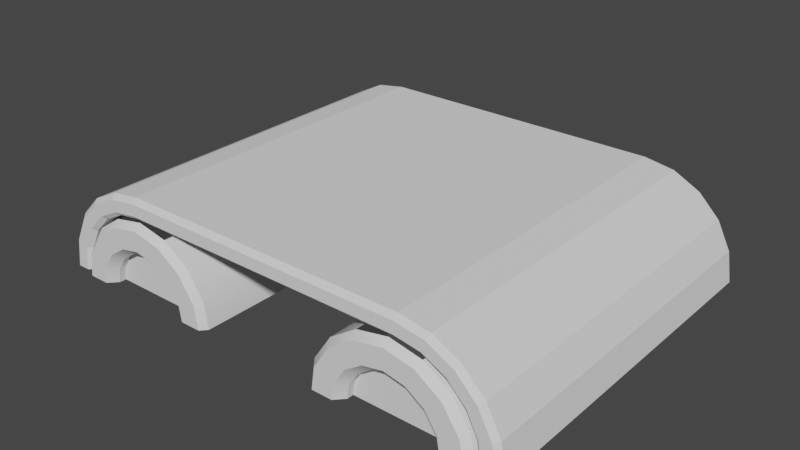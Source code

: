 # Source: Conveyor.blend  (saved by Blender 2.80.74; exported with 4.5.12 LTS)
import bpy
from mathutils import Matrix  # noqa: F401  (used for matrix-valued properties, if any)

bpy.ops.wm.read_factory_settings(use_empty=True)
scene = bpy.context.scene
scene.name = 'Scene'

# ---- collections
col_collection = bpy.data.collections.new('Collection'); scene.collection.children.link(col_collection)

# ---- node groups
ng_auto_smooth = bpy.data.node_groups.new('Auto Smooth', 'GeometryNodeTree')
_s = ng_auto_smooth.interface.new_socket(name='Geometry', in_out='OUTPUT', socket_type='NodeSocketGeometry')
_s = ng_auto_smooth.interface.new_socket(name='Geometry', in_out='INPUT', socket_type='NodeSocketGeometry')
_s = ng_auto_smooth.interface.new_socket(name='Angle', in_out='INPUT', socket_type='NodeSocketFloat')
_s.subtype = 'ANGLE'
_s.min_value = 0.0
_s.max_value = 3.142
ng_auto_smooth.is_modifier = True
_N = ng_auto_smooth.nodes; _L = ng_auto_smooth.links
n0 = _N.new('NodeGroupOutput'); n0.name = 'Group Output'; n0.location = (480, -100)
n1 = _N.new('NodeGroupInput'); n1.name = 'Group Input'; n1.location = (-420, -300)
n2 = _N.new('NodeGroupInput'); n2.name = 'Group Input.001'; n2.location = (-60, -100)
n3 = _N.new('GeometryNodeSetShadeSmooth'); n3.name = 'Set Shade Smooth'; n3.location = (120, -100)
n3.domain = 'EDGE'
n4 = _N.new('GeometryNodeSetShadeSmooth'); n4.name = 'Set Shade Smooth.001'; n4.location = (300, -100)
n5 = _N.new('GeometryNodeInputMeshEdgeAngle'); n5.name = 'Edge Angle'; n5.location = (-420, -220)
n6 = _N.new('GeometryNodeInputEdgeSmooth'); n6.name = 'Is Edge Smooth'; n6.location = (-60, -160)
n7 = _N.new('GeometryNodeInputShadeSmooth'); n7.name = 'Is Face Smooth'; n7.location = (-240, -340)
n8 = _N.new('FunctionNodeBooleanMath'); n8.name = 'Boolean Math'; n8.location = (-60, -220)
n9 = _N.new('FunctionNodeCompare'); n9.name = 'Compare'; n9.location = (-240, -180)
n9.operation = 'LESS_EQUAL'
_L.new(n5.outputs[0], n9.inputs[0])
_L.new(n4.outputs[0], n0.inputs[0])
_L.new(n1.outputs[1], n9.inputs[1])
_L.new(n9.outputs[0], n8.inputs[0])
_L.new(n7.outputs[0], n8.inputs[1])
_L.new(n2.outputs[0], n3.inputs[0])
_L.new(n6.outputs[0], n3.inputs[1])
_L.new(n3.outputs[0], n4.inputs[0])
_L.new(n8.outputs[0], n3.inputs[2])
n0.is_active_output = True

# ---- world
world_world = bpy.data.worlds.new('World'); scene.world = world_world
world_world.use_nodes = True; world_world.node_tree.nodes.clear()
_N = world_world.node_tree.nodes; _L = world_world.node_tree.links
n0 = _N.new('ShaderNodeOutputWorld'); n0.name = 'World Output'; n0.location = (300, 300)
n1 = _N.new('ShaderNodeBackground'); n1.name = 'Background'; n1.location = (10, 300)
n1.inputs[0].default_value = (0.05088, 0.05088, 0.05088, 1.0)
_L.new(n1.outputs[0], n0.inputs[0])
n0.is_active_output = True
world_world.color = (0.05088, 0.05088, 0.05088)
world_world.use_sun_shadow = False
world_world.sun_shadow_jitter_overblur = 0.0

# ---- meshes
me_plane = bpy.data.meshes.new('Plane')
me_plane.from_pydata([(0.4901, -0.375, -0.06843), (0.5, -0.3652, -0.06843), (0.4808, -0.375, -0.009678), (0.4902, -0.3652, -0.006622), (0.4902, 0.3652, -0.006622), (0.4808, 0.375, -0.009678), (0.5, 0.3652, -0.06843), (0.4901, 0.375, -0.06843), (0.4538, -0.375, 0.04332), (0.4618, -0.3652, 0.04913), (0.4618, 0.3652, 0.04913), (0.4538, 0.375, 0.04332), (0.4117, -0.375, 0.08538), (0.4176, -0.3652, 0.09338), (0.4176, 0.3652, 0.09338), (0.4117, 0.375, 0.08538), (0.3587, -0.375, 0.1124), (0.3618, -0.3652, 0.1218), (0.3618, 0.3652, 0.1218), (0.3587, 0.375, 0.1124), (0.2992, -0.375, 0.1218), (0.3, -0.3652, 0.1316), (0.3, 0.3652, 0.1316), (0.2992, 0.375, 0.1218), (0.2875, 0.3844, 0.07487), (0.2875, 0.3709, 0.08726), (0.2875, -0.3844, 0.07487), (0.2875, -0.3709, 0.08726), (0.347, 0.3844, 0.06303), (0.3518, 0.3709, 0.07447), (0.347, -0.3844, 0.06303), (0.3518, -0.3709, 0.07447), (0.3975, 0.3844, 0.02931), (0.4062, 0.3709, 0.03807), (0.3975, -0.3844, 0.02931), (0.4062, -0.3709, 0.03807), (0.4312, 0.3844, -0.02116), (0.4426, 0.3709, -0.01642), (0.4312, -0.3844, -0.02116), (0.4426, -0.3709, -0.01642), (0.4386, 0.3844, -0.06843), (0.4507, 0.3709, -0.06843), (0.4507, -0.3709, -0.06843), (0.4386, -0.3844, -0.06843), (0.1243, 0.3709, -0.06843), (0.1363, 0.3844, -0.06843), (0.1363, -0.3844, -0.06843), (0.1243, -0.3709, -0.06843), (0.1438, 0.3844, -0.02116), (0.1323, 0.3709, -0.01642), (0.1438, -0.3844, -0.02116), (0.1323, -0.3709, -0.01642), (0.1775, 0.3844, 0.02931), (0.1687, 0.3709, 0.03807), (0.1775, -0.3844, 0.02931), (0.1687, -0.3709, 0.03807), (0.228, 0.3844, 0.06303), (0.2232, 0.3709, 0.07447), (0.228, -0.3844, 0.06303), (0.2232, -0.3709, 0.07447), (0.2875, -0.3523, 0.01755), (0.3232, -0.3523, 0.01045), (0.3535, -0.3523, -0.009786), (0.3737, -0.3523, -0.04007), (0.3782, -0.3523, -0.06843), (0.1968, -0.3523, -0.06843), (0.2013, -0.3523, -0.04007), (0.2215, -0.3523, -0.009786), (0.2518, -0.3523, 0.01045), (0.2875, 0.3523, 0.01755), (0.3232, 0.3523, 0.01045), (0.3535, 0.3523, -0.009786), (0.3737, 0.3523, -0.04007), (0.3782, 0.3523, -0.06843), (0.1968, 0.3523, -0.06843), (0.2013, 0.3523, -0.04007), (0.2215, 0.3523, -0.009786), (0.2518, 0.3523, 0.01045), (0.2875, -0.3844, 0.03387), (0.2875, -0.3662, 0.01755), (0.3232, -0.3662, 0.01045), (0.33, -0.3844, 0.0254), (0.3535, -0.3662, -0.009786), (0.366, -0.3844, 0.001307), (0.3737, -0.3662, -0.04007), (0.39, -0.3844, -0.03471), (0.3953, -0.3844, -0.06843), (0.3782, -0.3662, -0.06843), (0.1968, -0.3662, -0.06843), (0.1797, -0.3844, -0.06843), (0.2013, -0.3662, -0.04007), (0.185, -0.3844, -0.03471), (0.2215, -0.3662, -0.009786), (0.209, -0.3844, 0.001307), (0.2518, -0.3662, 0.01045), (0.245, -0.3844, 0.0254), (0.2875, 0.3662, 0.01755), (0.2875, 0.3844, 0.03387), (0.33, 0.3844, 0.0254), (0.3232, 0.3662, 0.01045), (0.366, 0.3844, 0.001307), (0.3535, 0.3662, -0.009786), (0.39, 0.3844, -0.03471), (0.3737, 0.3662, -0.04007), (0.3782, 0.3662, -0.06843), (0.3953, 0.3844, -0.06843), (0.1797, 0.3844, -0.06843), (0.1968, 0.3662, -0.06843), (0.185, 0.3844, -0.03471), (0.2013, 0.3662, -0.04007), (0.209, 0.3844, 0.001307), (0.2215, 0.3662, -0.009786), (0.245, 0.3844, 0.0254), (0.2518, 0.3662, 0.01045), (-0.4901, -0.375, -0.06843), (-0.5, -0.3652, -0.06843), (-0.4808, -0.375, -0.009678), (-0.4902, -0.3652, -0.006622), (-0.4902, 0.3652, -0.006622), (-0.4808, 0.375, -0.009678), (-0.5, 0.3652, -0.06843), (-0.4901, 0.375, -0.06843), (-0.4538, -0.375, 0.04332), (-0.4618, -0.3652, 0.04913), (-0.4618, 0.3652, 0.04913), (-0.4538, 0.375, 0.04332), (-0.4117, -0.375, 0.08538), (-0.4176, -0.3652, 0.09338), (-0.4176, 0.3652, 0.09338), (-0.4117, 0.375, 0.08538), (-0.3587, -0.375, 0.1124), (-0.3618, -0.3652, 0.1218), (-0.3618, 0.3652, 0.1218), (-0.3587, 0.375, 0.1124), (-0.2992, -0.375, 0.1218), (-0.3, -0.3652, 0.1316), (-0.3, 0.3652, 0.1316), (-0.2992, 0.375, 0.1218), (-0.2875, 0.3844, 0.07487), (-0.2875, 0.3709, 0.08726), (-0.2875, -0.3844, 0.07487), (-0.2875, -0.3709, 0.08726), (-0.347, 0.3844, 0.06303), (-0.3518, 0.3709, 0.07447), (-0.347, -0.3844, 0.06303), (-0.3518, -0.3709, 0.07447), (-0.3975, 0.3844, 0.02931), (-0.4062, 0.3709, 0.03807), (-0.3975, -0.3844, 0.02931), (-0.4062, -0.3709, 0.03807), (-0.4312, 0.3844, -0.02116), (-0.4426, 0.3709, -0.01642), (-0.4312, -0.3844, -0.02116), (-0.4426, -0.3709, -0.01642), (-0.4386, 0.3844, -0.06843), (-0.4507, 0.3709, -0.06843), (-0.4507, -0.3709, -0.06843), (-0.4386, -0.3844, -0.06843), (-0.1243, 0.3709, -0.06843), (-0.1363, 0.3844, -0.06843), (-0.1363, -0.3844, -0.06843), (-0.1243, -0.3709, -0.06843), (-0.1438, 0.3844, -0.02116), (-0.1323, 0.3709, -0.01642), (-0.1438, -0.3844, -0.02116), (-0.1323, -0.3709, -0.01642), (-0.1775, 0.3844, 0.02931), (-0.1687, 0.3709, 0.03807), (-0.1775, -0.3844, 0.02931), (-0.1687, -0.3709, 0.03807), (-0.228, 0.3844, 0.06303), (-0.2232, 0.3709, 0.07447), (-0.228, -0.3844, 0.06303), (-0.2232, -0.3709, 0.07447), (-0.2875, -0.3523, 0.01755), (-0.3232, -0.3523, 0.01045), (-0.3535, -0.3523, -0.009786), (-0.3737, -0.3523, -0.04007), (-0.3782, -0.3523, -0.06843), (-0.1968, -0.3523, -0.06843), (-0.2013, -0.3523, -0.04007), (-0.2215, -0.3523, -0.009786), (-0.2518, -0.3523, 0.01045), (-0.2875, 0.3523, 0.01755), (-0.3232, 0.3523, 0.01045), (-0.3535, 0.3523, -0.009786), (-0.3737, 0.3523, -0.04007), (-0.3782, 0.3523, -0.06843), (-0.1968, 0.3523, -0.06843), (-0.2013, 0.3523, -0.04007), (-0.2215, 0.3523, -0.009786), (-0.2518, 0.3523, 0.01045), (-0.2875, -0.3844, 0.03387), (-0.2875, -0.3662, 0.01755), (-0.3232, -0.3662, 0.01045), (-0.33, -0.3844, 0.0254), (-0.3535, -0.3662, -0.009786), (-0.366, -0.3844, 0.001307), (-0.3737, -0.3662, -0.04007), (-0.39, -0.3844, -0.03471), (-0.3953, -0.3844, -0.06843), (-0.3782, -0.3662, -0.06843), (-0.1968, -0.3662, -0.06843), (-0.1797, -0.3844, -0.06843), (-0.2013, -0.3662, -0.04007), (-0.185, -0.3844, -0.03471), (-0.2215, -0.3662, -0.009786), (-0.209, -0.3844, 0.001307), (-0.2518, -0.3662, 0.01045), (-0.245, -0.3844, 0.0254), (-0.2875, 0.3662, 0.01755), (-0.2875, 0.3844, 0.03387), (-0.33, 0.3844, 0.0254), (-0.3232, 0.3662, 0.01045), (-0.366, 0.3844, 0.001307), (-0.3535, 0.3662, -0.009786), (-0.39, 0.3844, -0.03471), (-0.3737, 0.3662, -0.04007), (-0.3782, 0.3662, -0.06843), (-0.3953, 0.3844, -0.06843), (-0.1797, 0.3844, -0.06843), (-0.1968, 0.3662, -0.06843), (-0.185, 0.3844, -0.03471), (-0.2013, 0.3662, -0.04007), (-0.209, 0.3844, 0.001307), (-0.2215, 0.3662, -0.009786), (-0.245, 0.3844, 0.0254), (-0.2518, 0.3662, 0.01045), (0.4645, -0.375, -0.06843), (0.4556, -0.3661, -0.06843), (0.4556, 0.3661, -0.06843), (0.4645, 0.375, -0.06843), (0.458, -0.375, -0.01709), (0.4494, -0.3661, -0.01988), (0.4494, 0.3661, -0.01988), (0.458, 0.375, -0.01709), (0.4344, -0.375, 0.02921), (0.4271, -0.3661, 0.02392), (0.4271, 0.3661, 0.02392), (0.4344, 0.375, 0.02921), (0.3976, -0.375, 0.06596), (0.3923, -0.3661, 0.05868), (0.3923, 0.3661, 0.05868), (0.3976, 0.375, 0.06596), (0.3513, -0.375, 0.08955), (0.3486, -0.3661, 0.081), (0.3486, 0.3661, 0.081), (0.3513, 0.375, 0.08955), (0.2974, -0.375, 0.0981), (0.2967, -0.3661, 0.08921), (0.2967, 0.3661, 0.08921), (0.2974, 0.375, 0.0981), (-0.4556, -0.3661, -0.06843), (-0.4645, -0.375, -0.06843), (-0.4645, 0.375, -0.06843), (-0.4556, 0.3661, -0.06843), (-0.4494, -0.3661, -0.01988), (-0.458, -0.375, -0.01709), (-0.458, 0.375, -0.01709), (-0.4494, 0.3661, -0.01988), (-0.4271, -0.3661, 0.02392), (-0.4344, -0.375, 0.02921), (-0.4344, 0.375, 0.02921), (-0.4271, 0.3661, 0.02392), (-0.3923, -0.3661, 0.05868), (-0.3976, -0.375, 0.06596), (-0.3976, 0.375, 0.06596), (-0.3923, 0.3661, 0.05868), (-0.3486, -0.3661, 0.081), (-0.3513, -0.375, 0.08955), (-0.3513, 0.375, 0.08955), (-0.3486, 0.3661, 0.081), (-0.2967, -0.3661, 0.08921), (-0.2974, -0.375, 0.0981), (-0.2974, 0.375, 0.0981), (-0.2967, 0.3661, 0.08921), (0.3, 0.2724, 0.1316), (0.3, -0.2724, 0.1316), (0.5, 0.2724, -0.06843), (0.5, -0.2724, -0.06843), (0.4902, -0.2724, -0.006622), (0.4902, 0.2724, -0.006622), (0.4618, -0.2724, 0.04913), (0.4618, 0.2724, 0.04913), (0.4176, -0.2724, 0.09338), (0.4176, 0.2724, 0.09338), (0.3618, -0.2724, 0.1218), (0.3618, 0.2724, 0.1218), (-0.3, 0.2724, 0.1316), (-0.3, -0.2724, 0.1316), (-0.5, 0.2724, -0.06843), (-0.5, -0.2724, -0.06843), (-0.4902, -0.2724, -0.006622), (-0.4902, 0.2724, -0.006622), (-0.4618, -0.2724, 0.04913), (-0.4618, 0.2724, 0.04913), (-0.4176, -0.2724, 0.09338), (-0.4176, 0.2724, 0.09338), (-0.3618, -0.2724, 0.1218), (-0.3618, 0.2724, 0.1218), (-0.4954, -0.3829, 0.0), (0.4954, -0.3829, 0.0), (-0.4954, 0.3829, 0.0), (0.4954, 0.3829, 0.0)], [(302, 300), (301, 303)], [(235, 5, 7, 231), (239, 11, 5, 235), (243, 15, 11, 239), (247, 19, 15, 243), (251, 23, 19, 247), (252, 255, 259, 256), (228, 0, 2, 232), (280, 282, 9, 3), (237, 241, 242, 238), (233, 237, 238, 234), (282, 284, 13, 9), (284, 286, 17, 13), (286, 277, 21, 17), (279, 280, 3, 1), (244, 16, 20, 248), (240, 12, 16, 244), (236, 8, 12, 240), (232, 2, 8, 236), (33, 35, 39, 37), (37, 39, 42, 41), (44, 47, 51, 49), (29, 31, 35, 33), (49, 51, 55, 53), (53, 55, 59, 57), (92, 90, 66, 67), (0, 1, 3, 2), (5, 4, 6, 7), (2, 3, 9, 8), (11, 10, 4, 5), (8, 9, 13, 12), (15, 14, 10, 11), (12, 13, 17, 16), (19, 18, 14, 15), (16, 17, 21, 20), (23, 22, 18, 19), (134, 20, 21, 135), (289, 135, 21, 277), (23, 251, 274, 137), (25, 29, 28, 24), (31, 27, 26, 30), (29, 33, 32, 28), (35, 31, 30, 34), (33, 37, 36, 32), (39, 35, 34, 38), (37, 41, 40, 36), (42, 39, 38, 43), (44, 49, 48, 45), (51, 47, 46, 50), (49, 53, 52, 48), (55, 51, 50, 54), (53, 57, 56, 52), (59, 55, 54, 58), (57, 25, 24, 56), (27, 59, 58, 26), (107, 109, 75, 74), (94, 92, 67, 68), (96, 99, 70, 69), (82, 80, 61, 62), (79, 94, 68, 60), (84, 82, 62, 63), (87, 84, 63, 64), (90, 88, 65, 66), (103, 104, 73, 72), (101, 103, 72, 71), (113, 96, 69, 77), (28, 98, 97, 24), (111, 113, 77, 76), (109, 111, 76, 75), (99, 101, 71, 70), (30, 81, 83, 34), (26, 78, 81, 30), (34, 83, 85, 38), (32, 100, 98, 28), (38, 85, 86, 43), (36, 102, 100, 32), (46, 89, 91, 50), (40, 105, 102, 36), (24, 97, 112, 56), (50, 91, 93, 54), (48, 108, 106, 45), (54, 93, 95, 58), (52, 110, 108, 48), (58, 95, 78, 26), (56, 112, 110, 52), (69, 70, 71, 72, 73, 74, 75, 76, 77), (61, 60, 68, 67, 66, 65, 64, 63, 62), (97, 98, 99, 96), (81, 78, 79, 80), (83, 81, 80, 82), (85, 83, 82, 84), (86, 85, 84, 87), (91, 89, 88, 90), (93, 91, 90, 92), (95, 93, 92, 94), (78, 95, 94, 79), (98, 100, 101, 99), (100, 102, 103, 101), (102, 105, 104, 103), (106, 108, 109, 107), (108, 110, 111, 109), (110, 112, 113, 111), (112, 97, 96, 113), (80, 79, 60, 61), (258, 254, 121, 119), (262, 258, 119, 125), (266, 262, 125, 129), (270, 266, 129, 133), (274, 270, 133, 137), (253, 257, 116, 114), (292, 117, 123, 294), (260, 263, 267, 264), (256, 259, 263, 260), (294, 123, 127, 296), (296, 127, 131, 298), (298, 131, 135, 289), (291, 115, 117, 292), (269, 273, 134, 130), (265, 269, 130, 126), (261, 265, 126, 122), (257, 261, 122, 116), (147, 151, 153, 149), (151, 155, 156, 153), (158, 163, 165, 161), (143, 147, 149, 145), (163, 167, 169, 165), (167, 171, 173, 169), (206, 181, 180, 204), (114, 116, 117, 115), (119, 121, 120, 118), (116, 122, 123, 117), (125, 119, 118, 124), (122, 126, 127, 123), (129, 125, 124, 128), (126, 130, 131, 127), (133, 129, 128, 132), (130, 134, 135, 131), (137, 133, 132, 136), (139, 138, 142, 143), (145, 144, 140, 141), (143, 142, 146, 147), (149, 148, 144, 145), (147, 146, 150, 151), (153, 152, 148, 149), (151, 150, 154, 155), (156, 157, 152, 153), (158, 159, 162, 163), (165, 164, 160, 161), (163, 162, 166, 167), (169, 168, 164, 165), (167, 166, 170, 171), (173, 172, 168, 169), (171, 170, 138, 139), (141, 140, 172, 173), (221, 188, 189, 223), (208, 182, 181, 206), (210, 183, 184, 213), (196, 176, 175, 194), (193, 174, 182, 208), (198, 177, 176, 196), (201, 178, 177, 198), (204, 180, 179, 202), (217, 186, 187, 218), (215, 185, 186, 217), (227, 191, 183, 210), (142, 138, 211, 212), (225, 190, 191, 227), (223, 189, 190, 225), (213, 184, 185, 215), (144, 148, 197, 195), (140, 144, 195, 192), (148, 152, 199, 197), (146, 142, 212, 214), (152, 157, 200, 199), (150, 146, 214, 216), (160, 164, 205, 203), (154, 150, 216, 219), (138, 170, 226, 211), (164, 168, 207, 205), (162, 159, 220, 222), (168, 172, 209, 207), (166, 162, 222, 224), (172, 140, 192, 209), (170, 166, 224, 226), (183, 191, 190, 189, 188, 187, 186, 185, 184), (175, 176, 177, 178, 179, 180, 181, 182, 174), (211, 210, 213, 212), (195, 194, 193, 192), (197, 196, 194, 195), (199, 198, 196, 197), (200, 201, 198, 199), (205, 204, 202, 203), (207, 206, 204, 205), (209, 208, 206, 207), (192, 193, 208, 209), (212, 213, 215, 214), (214, 215, 217, 216), (216, 217, 218, 219), (220, 221, 223, 222), (222, 223, 225, 224), (224, 225, 227, 226), (226, 227, 210, 211), (194, 175, 174, 193), (22, 23, 137, 136), (273, 248, 20, 134), (228, 232, 233, 229), (235, 231, 230, 234), (232, 236, 237, 233), (239, 235, 234, 238), (236, 240, 241, 237), (243, 239, 238, 242), (240, 244, 245, 241), (247, 243, 242, 246), (244, 248, 249, 245), (251, 247, 246, 250), (252, 256, 257, 253), (259, 255, 254, 258), (256, 260, 261, 257), (263, 259, 258, 262), (260, 264, 265, 261), (267, 263, 262, 266), (264, 268, 269, 265), (271, 267, 266, 270), (268, 272, 273, 269), (275, 271, 270, 274), (250, 275, 274, 251), (272, 249, 248, 273), (229, 233, 234, 230), (120, 290, 293, 118), (290, 291, 292, 293), (132, 299, 288, 136), (299, 298, 289, 288), (128, 297, 299, 132), (297, 296, 298, 299), (124, 295, 297, 128), (295, 294, 296, 297), (118, 293, 295, 124), (293, 292, 294, 295), (136, 288, 276, 22), (288, 289, 277, 276), (6, 4, 281, 278), (278, 281, 280, 279), (18, 22, 276, 287), (287, 276, 277, 286), (14, 18, 287, 285), (285, 287, 286, 284), (10, 14, 285, 283), (283, 285, 284, 282), (4, 10, 283, 281), (281, 283, 282, 280)])
me_plane.polygons.foreach_set('use_smooth', [0, 0, 0, 0, 0, 0, 0, 0, 0, 0, 0, 0, 0, 0, 0, 0, 0, 0, 1, 1, 1, 1, 1, 1, 1, 0, 0, 0, 0, 0, 0, 0, 0, 0, 0, 0, 0, 0, 1, 1, 1, 1, 1, 1, 1, 1, 1, 1, 1, 1, 1, 1, 1, 1, 1, 1, 1, 1, 1, 1, 1, 1, 1, 1, 1, 1, 1, 1, 1, 1, 1, 1, 1, 1, 1, 1, 1, 1, 1, 1, 1, 1, 1, 1, 1, 1, 1, 1, 1, 1, 1, 1, 1, 1, 1, 1, 1, 1, 1, 1, 1, 1, 1, 0, 0, 0, 0, 0, 0, 0, 0, 0, 0, 0, 0, 0, 0, 0, 0, 0, 1, 1, 1, 1, 1, 1, 1, 0, 0, 0, 0, 0, 0, 0, 0, 0, 0, 1, 1, 1, 1, 1, 1, 1, 1, 1, 1, 1, 1, 1, 1, 1, 1, 1, 1, 1, 1, 1, 1, 1, 1, 1, 1, 1, 1, 1, 1, 1, 1, 1, 1, 1, 1, 1, 1, 1, 1, 1, 1, 1, 1, 1, 1, 1, 1, 1, 1, 1, 1, 1, 1, 1, 1, 1, 1, 1, 1, 1, 1, 1, 1, 1, 0, 0, 0, 0, 0, 0, 0, 0, 0, 0, 0, 0, 0, 0, 0, 0, 0, 0, 0, 0, 0, 0, 0, 0, 0, 0, 0, 0, 0, 0, 0, 0, 0, 0, 0, 0, 0, 0, 0, 0, 0, 0, 0, 0, 0, 0, 0])
_k = set([(0, 1), (0, 2), (0, 228), (1, 3), (1, 279), (2, 8), (3, 9), (4, 6), (4, 10), (5, 7), (5, 11), (6, 7), (6, 278), (7, 231), (8, 12), (9, 13), (10, 14), (11, 15), (12, 16), (13, 17), (14, 18), (15, 19), (16, 20), (17, 21), (18, 22), (19, 23), (20, 134), (21, 135), (22, 136), (23, 137), (24, 28), (24, 56), (25, 29), (25, 57), (26, 30), (26, 58), (27, 31), (27, 59), (28, 32), (29, 31), (29, 33), (30, 34), (31, 35), (32, 36), (33, 37), (34, 38), (35, 39), (36, 40), (37, 41), (38, 43), (39, 42), (44, 49), (45, 48), (46, 50), (47, 51), (48, 52), (49, 53), (50, 54), (51, 55), (52, 56), (53, 57), (54, 58), (55, 59), (57, 59), (60, 61), (60, 68), (61, 62), (62, 63), (63, 64), (65, 66), (66, 67), (67, 68), (69, 70), (69, 77), (70, 71), (71, 72), (72, 73), (74, 75), (75, 76), (76, 77), (78, 81), (78, 95), (79, 80), (79, 94), (80, 82), (81, 83), (82, 84), (83, 85), (84, 87), (85, 86), (88, 90), (89, 91), (90, 92), (91, 93), (92, 94), (93, 95), (96, 99), (96, 113), (97, 98), (97, 112), (98, 100), (99, 101), (100, 102), (101, 103), (102, 105), (103, 104), (106, 108), (107, 109), (108, 110), (109, 111), (110, 112), (111, 113), (114, 115), (114, 116), (114, 253), (115, 117), (115, 291), (116, 122), (117, 123), (118, 120), (118, 124), (119, 121), (119, 125), (120, 121), (120, 290), (121, 254), (122, 126), (123, 127), (124, 128), (125, 129), (126, 130), (127, 131), (128, 132), (129, 133), (130, 134), (131, 135), (132, 136), (133, 137), (138, 142), (138, 170), (139, 143), (139, 171), (140, 144), (140, 172), (141, 145), (141, 173), (142, 146), (143, 145), (143, 147), (144, 148), (145, 149), (146, 150), (147, 151), (148, 152), (149, 153), (150, 154), (151, 155), (152, 157), (153, 156), (158, 163), (159, 162), (160, 164), (161, 165), (162, 166), (163, 167), (164, 168), (165, 169), (166, 170), (167, 171), (168, 172), (169, 173), (171, 173), (174, 175), (174, 182), (175, 176), (176, 177), (177, 178), (179, 180), (180, 181), (181, 182), (183, 184), (183, 191), (184, 185), (185, 186), (186, 187), (188, 189), (189, 190), (190, 191), (192, 195), (192, 209), (193, 194), (193, 208), (194, 196), (195, 197), (196, 198), (197, 199), (198, 201), (199, 200), (202, 204), (203, 205), (204, 206), (205, 207), (206, 208), (207, 209), (210, 213), (210, 227), (211, 212), (211, 226), (212, 214), (213, 215), (214, 216), (215, 217), (216, 219), (217, 218), (220, 222), (221, 223), (222, 224), (223, 225), (224, 226), (225, 227), (228, 229), (228, 232), (229, 230), (230, 231), (231, 235), (232, 236), (235, 239), (236, 240), (239, 243), (240, 244), (241, 242), (241, 245), (242, 246), (243, 247), (244, 248), (245, 249), (246, 250), (247, 251), (248, 273), (249, 272), (250, 275), (251, 274), (252, 253), (252, 255), (253, 257), (254, 255), (254, 258), (257, 261), (258, 262), (261, 265), (262, 266), (264, 267), (264, 268), (265, 269), (266, 270), (267, 271), (268, 272), (269, 273), (270, 274), (271, 275), (278, 279), (290, 291)])
me_plane.attributes.new('sharp_edge', 'BOOLEAN', 'EDGE').data.foreach_set('value', [ (min(e.vertices), max(e.vertices)) in _k for e in me_plane.edges])
_uv = me_plane.uv_layers.new(name='UVMap')
_uv.uv.foreach_set('vector', [0.04184, 0.0761, 0.04184, 0.0761, 0.04184, 0.07611, 0.04184, 0.07611, 0.04184, 0.0761, 0.04184, 0.0761, 0.04184, 0.0761, 0.04184, 0.0761, 0.04184, 0.0761, 0.04184, 0.0761, 0.04184, 0.0761, 0.04184, 0.0761, 0.04185, 0.0761, 0.04185, 0.0761, 0.04184, 0.0761, 0.04184, 0.0761, 0.04185, 0.07611, 0.04185, 0.07611, 0.04185, 0.0761, 0.04185, 0.0761, 0.04184, 0.07613, 0.04184, 0.07613, 0.04184, 0.07613, 0.04184, 0.07613, 0.04184, 0.0761, 0.04184, 0.0761, 0.04184, 0.07611, 0.04184, 0.0761, 0.04036, 0.07657, 0.04036, 0.07657, 0.04036, 0.07657, 0.04036, 0.07657, 0.04184, 0.0761, 0.04184, 0.0761, 0.04184, 0.0761, 0.04184, 0.0761, 0.04184, 0.0761, 0.04184, 0.0761, 0.04184, 0.0761, 0.04184, 0.0761, 0.04036, 0.07657, 0.04036, 0.07657, 0.04036, 0.07657, 0.04036, 0.07657, 0.04036, 0.07657, 0.04036, 0.07657, 0.04035, 0.07657, 0.04036, 0.07657, 0.04036, 0.07657, 0.04036, 0.07658, 0.04035, 0.07657, 0.04035, 0.07657, 0.04036, 0.07657, 0.04036, 0.07657, 0.04036, 0.07657, 0.04036, 0.07657, 0.04184, 0.0761, 0.04184, 0.0761, 0.04183, 0.07611, 0.04183, 0.07611, 0.04184, 0.0761, 0.04184, 0.0761, 0.04184, 0.0761, 0.04184, 0.0761, 0.04184, 0.0761, 0.04184, 0.0761, 0.04184, 0.0761, 0.04184, 0.0761, 0.04184, 0.0761, 0.04184, 0.07611, 0.04184, 0.0761, 0.04184, 0.0761, 0.008918, 0.07319, 0.008928, 0.07211, 0.009043, 0.07207, 0.009036, 0.07324, 0.009036, 0.07324, 0.009043, 0.07207, 0.009147, 0.07201, 0.009147, 0.0733, 0.008287, 0.07329, 0.008287, 0.072, 0.008398, 0.07206, 0.008391, 0.07323, 0.008811, 0.07317, 0.008823, 0.07213, 0.008928, 0.07211, 0.008918, 0.07319, 0.008391, 0.07323, 0.008398, 0.07206, 0.008516, 0.07211, 0.008506, 0.07319, 0.008506, 0.07319, 0.008516, 0.07211, 0.008623, 0.07213, 0.008611, 0.07317, 0.008583, 0.07196, 0.008518, 0.07191, 0.008542, 0.07189, 0.008595, 0.07194, 0.04184, 0.0761, 0.04184, 0.0761, 0.04184, 0.07611, 0.04184, 0.07611, 0.04184, 0.0761, 0.04184, 0.0761, 0.04184, 0.07611, 0.04184, 0.07611, 0.04184, 0.07611, 0.04184, 0.07611, 0.04184, 0.07611, 0.04184, 0.0761, 0.04184, 0.0761, 0.04184, 0.0761, 0.04184, 0.0761, 0.04184, 0.0761, 0.04184, 0.0761, 0.04184, 0.07611, 0.04184, 0.0761, 0.04184, 0.0761, 0.04184, 0.0761, 0.04184, 0.0761, 0.04184, 0.0761, 0.04184, 0.0761, 0.04184, 0.0761, 0.04184, 0.0761, 0.04184, 0.07611, 0.04184, 0.0761, 0.04185, 0.0761, 0.04185, 0.07611, 0.04184, 0.0761, 0.04184, 0.0761, 0.04184, 0.0761, 0.04184, 0.07611, 0.04183, 0.07611, 0.04183, 0.07611, 0.04185, 0.07611, 0.04185, 0.07611, 0.04185, 0.07611, 0.04185, 0.0761, 0.04183, 0.07613, 0.04183, 0.07611, 0.04183, 0.07611, 0.04183, 0.07613, 0.04036, 0.07659, 0.04035, 0.07659, 0.04035, 0.07657, 0.04036, 0.07658, 0.04185, 0.07611, 0.04185, 0.07611, 0.04185, 0.07613, 0.04185, 0.07613, 0.008711, 0.07317, 0.008811, 0.07317, 0.008807, 0.0732, 0.008711, 0.07319, 0.008823, 0.07213, 0.008723, 0.07214, 0.008723, 0.07211, 0.00882, 0.0721, 0.008811, 0.07317, 0.008918, 0.07319, 0.008909, 0.07322, 0.008807, 0.0732, 0.008928, 0.07211, 0.008823, 0.07213, 0.00882, 0.0721, 0.008919, 0.07208, 0.008918, 0.07319, 0.009036, 0.07324, 0.00902, 0.07327, 0.008909, 0.07322, 0.009043, 0.07207, 0.008928, 0.07211, 0.008919, 0.07208, 0.009027, 0.07204, 0.009036, 0.07324, 0.009147, 0.0733, 0.009119, 0.07334, 0.00902, 0.07327, 0.009147, 0.07201, 0.009043, 0.07207, 0.009027, 0.07204, 0.00912, 0.07197, 0.008287, 0.07329, 0.008391, 0.07323, 0.008407, 0.07326, 0.008314, 0.07333, 0.008398, 0.07206, 0.008287, 0.072, 0.008315, 0.07196, 0.008414, 0.07203, 0.008391, 0.07323, 0.008506, 0.07319, 0.008515, 0.07322, 0.008407, 0.07326, 0.008516, 0.07211, 0.008398, 0.07206, 0.008414, 0.07203, 0.008525, 0.07208, 0.008506, 0.07319, 0.008611, 0.07317, 0.008614, 0.0732, 0.008515, 0.07322, 0.008623, 0.07213, 0.008516, 0.07211, 0.008525, 0.07208, 0.008627, 0.0721, 0.008611, 0.07317, 0.008711, 0.07317, 0.008711, 0.07319, 0.008614, 0.0732, 0.008723, 0.07214, 0.008623, 0.07213, 0.008627, 0.0721, 0.008723, 0.07211, 0.008466, 0.07344, 0.008505, 0.07338, 0.008526, 0.0734, 0.008495, 0.07346, 0.008652, 0.07199, 0.008583, 0.07196, 0.008595, 0.07194, 0.008657, 0.07196, 0.008709, 0.07331, 0.008782, 0.07331, 0.008777, 0.07334, 0.008708, 0.07333, 0.008867, 0.07197, 0.008798, 0.07199, 0.008794, 0.07197, 0.008855, 0.07195, 0.008725, 0.07199, 0.008652, 0.07199, 0.008657, 0.07196, 0.008726, 0.07197, 0.008929, 0.07192, 0.008867, 0.07197, 0.008855, 0.07195, 0.008908, 0.0719, 0.008968, 0.07186, 0.008929, 0.07192, 0.008908, 0.0719, 0.008939, 0.07184, 0.008518, 0.07191, 0.008478, 0.07184, 0.008513, 0.07182, 0.008542, 0.07189, 0.008916, 0.07339, 0.008956, 0.07346, 0.008921, 0.07348, 0.008892, 0.07341, 0.008851, 0.07334, 0.008916, 0.07339, 0.008892, 0.07341, 0.008839, 0.07336, 0.008636, 0.07331, 0.008709, 0.07331, 0.008708, 0.07333, 0.00864, 0.07333, 0.008807, 0.0732, 0.008792, 0.07327, 0.00871, 0.07326, 0.008711, 0.07319, 0.008567, 0.07333, 0.008636, 0.07331, 0.00864, 0.07333, 0.008579, 0.07335, 0.008505, 0.07338, 0.008567, 0.07333, 0.008579, 0.07335, 0.008526, 0.0734, 0.008782, 0.07331, 0.008851, 0.07334, 0.008839, 0.07336, 0.008777, 0.07334, 0.00882, 0.0721, 0.008807, 0.07203, 0.008888, 0.07201, 0.008919, 0.07208, 0.008723, 0.07211, 0.008724, 0.07204, 0.008807, 0.07203, 0.00882, 0.0721, 0.008919, 0.07208, 0.008888, 0.07201, 0.008968, 0.07196, 0.009027, 0.07204, 0.008909, 0.07322, 0.008875, 0.0733, 0.008792, 0.07327, 0.008807, 0.0732, 0.009027, 0.07204, 0.008968, 0.07196, 0.009026, 0.07189, 0.00912, 0.07197, 0.00902, 0.07327, 0.008958, 0.07335, 0.008875, 0.0733, 0.008909, 0.07322, 0.008315, 0.07196, 0.008415, 0.07188, 0.008476, 0.07195, 0.008414, 0.07203, 0.009119, 0.07334, 0.009019, 0.07342, 0.008958, 0.07335, 0.00902, 0.07327, 0.008711, 0.07319, 0.00871, 0.07326, 0.008627, 0.07327, 0.008614, 0.0732, 0.008414, 0.07203, 0.008476, 0.07195, 0.008559, 0.072, 0.008525, 0.07208, 0.008407, 0.07326, 0.008466, 0.07334, 0.008408, 0.07341, 0.008314, 0.07333, 0.008525, 0.07208, 0.008559, 0.072, 0.008642, 0.07203, 0.008627, 0.0721, 0.008515, 0.07322, 0.008546, 0.07329, 0.008466, 0.07334, 0.008407, 0.07326, 0.008627, 0.0721, 0.008642, 0.07203, 0.008724, 0.07204, 0.008723, 0.07211, 0.008614, 0.0732, 0.008627, 0.07327, 0.008546, 0.07329, 0.008515, 0.07322, 0.07484, 0.01072, 0.07484, 0.01072, 0.07484, 0.01072, 0.07484, 0.01072, 0.07484, 0.01072, 0.07484, 0.01072, 0.07484, 0.01072, 0.07484, 0.01072, 0.07484, 0.01072, 0.07484, 0.0107, 0.07484, 0.0107, 0.07484, 0.0107, 0.07484, 0.0107, 0.07484, 0.0107, 0.07484, 0.0107, 0.07484, 0.0107, 0.07484, 0.0107, 0.07484, 0.0107, 0.00871, 0.07326, 0.008792, 0.07327, 0.008782, 0.07331, 0.008709, 0.07331, 0.008807, 0.07203, 0.008724, 0.07204, 0.008725, 0.07199, 0.008798, 0.07199, 0.008888, 0.07201, 0.008807, 0.07203, 0.008798, 0.07199, 0.008867, 0.07197, 0.008968, 0.07196, 0.008888, 0.07201, 0.008867, 0.07197, 0.008929, 0.07192, 0.009026, 0.07189, 0.008968, 0.07196, 0.008929, 0.07192, 0.008968, 0.07186, 0.008476, 0.07195, 0.008415, 0.07188, 0.008478, 0.07184, 0.008518, 0.07191, 0.008559, 0.072, 0.008476, 0.07195, 0.008518, 0.07191, 0.008583, 0.07196, 0.008642, 0.07203, 0.008559, 0.072, 0.008583, 0.07196, 0.008652, 0.07199, 0.008724, 0.07204, 0.008642, 0.07203, 0.008652, 0.07199, 0.008725, 0.07199, 0.008792, 0.07327, 0.008875, 0.0733, 0.008851, 0.07334, 0.008782, 0.07331, 0.008875, 0.0733, 0.008958, 0.07335, 0.008916, 0.07339, 0.008851, 0.07334, 0.008958, 0.07335, 0.009019, 0.07342, 0.008956, 0.07346, 0.008916, 0.07339, 0.008408, 0.07341, 0.008466, 0.07334, 0.008505, 0.07338, 0.008466, 0.07344, 0.008466, 0.07334, 0.008546, 0.07329, 0.008567, 0.07333, 0.008505, 0.07338, 0.008546, 0.07329, 0.008627, 0.07327, 0.008636, 0.07331, 0.008567, 0.07333, 0.008627, 0.07327, 0.00871, 0.07326, 0.008709, 0.07331, 0.008636, 0.07331, 0.008798, 0.07199, 0.008725, 0.07199, 0.008726, 0.07197, 0.008794, 0.07197, 0.04184, 0.07613, 0.04184, 0.07613, 0.04184, 0.07613, 0.04184, 0.07613, 0.04184, 0.07613, 0.04184, 0.07613, 0.04184, 0.07613, 0.04184, 0.07613, 0.04185, 0.07613, 0.04184, 0.07613, 0.04184, 0.07613, 0.04185, 0.07613, 0.04185, 0.07613, 0.04185, 0.07613, 0.04185, 0.07613, 0.04185, 0.07613, 0.04185, 0.07613, 0.04185, 0.07613, 0.04185, 0.07613, 0.04185, 0.07613, 0.04184, 0.07613, 0.04184, 0.07613, 0.04184, 0.07613, 0.04184, 0.07613, 0.04036, 0.07659, 0.04036, 0.07659, 0.04036, 0.07659, 0.04036, 0.07659, 0.04184, 0.07613, 0.04184, 0.07613, 0.04185, 0.07614, 0.04184, 0.07613, 0.04184, 0.07613, 0.04184, 0.07613, 0.04184, 0.07613, 0.04184, 0.07613, 0.04036, 0.07659, 0.04036, 0.07659, 0.04036, 0.07659, 0.04036, 0.07659, 0.04036, 0.07659, 0.04036, 0.07659, 0.04035, 0.07659, 0.04036, 0.07659, 0.04036, 0.07659, 0.04035, 0.07659, 0.04035, 0.07659, 0.04036, 0.07659, 0.04036, 0.07659, 0.04036, 0.07659, 0.04036, 0.07659, 0.04036, 0.07659, 0.04184, 0.07613, 0.04183, 0.07613, 0.04183, 0.07613, 0.04184, 0.07613, 0.04184, 0.07613, 0.04184, 0.07613, 0.04184, 0.07613, 0.04184, 0.07613, 0.04184, 0.07613, 0.04184, 0.07613, 0.04184, 0.07613, 0.04184, 0.07613, 0.04184, 0.07613, 0.04184, 0.07613, 0.04184, 0.07613, 0.04184, 0.07613, 0.008516, 0.07154, 0.008398, 0.07158, 0.008391, 0.07042, 0.008506, 0.07046, 0.008398, 0.07158, 0.008287, 0.07165, 0.008287, 0.07036, 0.008391, 0.07042, 0.009147, 0.07164, 0.009043, 0.07158, 0.009036, 0.07041, 0.009147, 0.07035, 0.008623, 0.07152, 0.008516, 0.07154, 0.008506, 0.07046, 0.008611, 0.07048, 0.009043, 0.07158, 0.008928, 0.07154, 0.008918, 0.07045, 0.009036, 0.07041, 0.008928, 0.07154, 0.008823, 0.07152, 0.008811, 0.07048, 0.008918, 0.07045, 0.008851, 0.07031, 0.008839, 0.07029, 0.008892, 0.07024, 0.008916, 0.07026, 0.04184, 0.07613, 0.04184, 0.07613, 0.04184, 0.07613, 0.04184, 0.07613, 0.04184, 0.07613, 0.04184, 0.07613, 0.04184, 0.07613, 0.04184, 0.07613, 0.04184, 0.07613, 0.04184, 0.07613, 0.04184, 0.07613, 0.04184, 0.07613, 0.04184, 0.07613, 0.04184, 0.07613, 0.04184, 0.07613, 0.04184, 0.07613, 0.04184, 0.07613, 0.04184, 0.07613, 0.04184, 0.07613, 0.04184, 0.07613, 0.04185, 0.07613, 0.04184, 0.07613, 0.04184, 0.07613, 0.04185, 0.07613, 0.04184, 0.07613, 0.04184, 0.07613, 0.04184, 0.07613, 0.04184, 0.07613, 0.04185, 0.07613, 0.04185, 0.07613, 0.04185, 0.07613, 0.04185, 0.07613, 0.04184, 0.07613, 0.04183, 0.07613, 0.04183, 0.07613, 0.04184, 0.07613, 0.04185, 0.07613, 0.04185, 0.07613, 0.04185, 0.07613, 0.04185, 0.07613, 0.008723, 0.07151, 0.008723, 0.07154, 0.008627, 0.07155, 0.008623, 0.07152, 0.008611, 0.07048, 0.008614, 0.07045, 0.008711, 0.07045, 0.008711, 0.07048, 0.008623, 0.07152, 0.008627, 0.07155, 0.008525, 0.07157, 0.008516, 0.07154, 0.008506, 0.07046, 0.008515, 0.07043, 0.008614, 0.07045, 0.008611, 0.07048, 0.008516, 0.07154, 0.008525, 0.07157, 0.008414, 0.07162, 0.008398, 0.07158, 0.008391, 0.07042, 0.008407, 0.07038, 0.008515, 0.07043, 0.008506, 0.07046, 0.008398, 0.07158, 0.008414, 0.07162, 0.008315, 0.07169, 0.008287, 0.07165, 0.008287, 0.07036, 0.008314, 0.07032, 0.008407, 0.07038, 0.008391, 0.07042, 0.009147, 0.07164, 0.00912, 0.07167, 0.009027, 0.07161, 0.009043, 0.07158, 0.009036, 0.07041, 0.00902, 0.07038, 0.009119, 0.07031, 0.009147, 0.07035, 0.009043, 0.07158, 0.009027, 0.07161, 0.008919, 0.07157, 0.008928, 0.07154, 0.008918, 0.07045, 0.008909, 0.07042, 0.00902, 0.07038, 0.009036, 0.07041, 0.008928, 0.07154, 0.008919, 0.07157, 0.00882, 0.07154, 0.008823, 0.07152, 0.008811, 0.07048, 0.008807, 0.07045, 0.008909, 0.07042, 0.008918, 0.07045, 0.008823, 0.07152, 0.00882, 0.07154, 0.008723, 0.07154, 0.008723, 0.07151, 0.008711, 0.07048, 0.008711, 0.07045, 0.008807, 0.07045, 0.008811, 0.07048, 0.008968, 0.07179, 0.008939, 0.0718, 0.008908, 0.07174, 0.008929, 0.07173, 0.008782, 0.07033, 0.008777, 0.07031, 0.008839, 0.07029, 0.008851, 0.07031, 0.008725, 0.07165, 0.008726, 0.07168, 0.008657, 0.07168, 0.008652, 0.07166, 0.008567, 0.07031, 0.008579, 0.07029, 0.00864, 0.07031, 0.008636, 0.07034, 0.008709, 0.07034, 0.008708, 0.07031, 0.008777, 0.07031, 0.008782, 0.07033, 0.008505, 0.07027, 0.008526, 0.07025, 0.008579, 0.07029, 0.008567, 0.07031, 0.008466, 0.07021, 0.008495, 0.07019, 0.008526, 0.07025, 0.008505, 0.07027, 0.008916, 0.07026, 0.008892, 0.07024, 0.008921, 0.07017, 0.008956, 0.07019, 0.008518, 0.07174, 0.008542, 0.07176, 0.008513, 0.07182, 0.008478, 0.07181, 0.008583, 0.07169, 0.008595, 0.07171, 0.008542, 0.07176, 0.008518, 0.07174, 0.008798, 0.07166, 0.008794, 0.07168, 0.008726, 0.07168, 0.008725, 0.07165, 0.008627, 0.07155, 0.008723, 0.07154, 0.008724, 0.07161, 0.008642, 0.07162, 0.008867, 0.07168, 0.008855, 0.0717, 0.008794, 0.07168, 0.008798, 0.07166, 0.008929, 0.07173, 0.008908, 0.07174, 0.008855, 0.0717, 0.008867, 0.07168, 0.008652, 0.07166, 0.008657, 0.07168, 0.008595, 0.07171, 0.008583, 0.07169, 0.008614, 0.07045, 0.008515, 0.07043, 0.008546, 0.07035, 0.008627, 0.07038, 0.008711, 0.07045, 0.008614, 0.07045, 0.008627, 0.07038, 0.00871, 0.07039, 0.008515, 0.07043, 0.008407, 0.07038, 0.008466, 0.07031, 0.008546, 0.07035, 0.008525, 0.07157, 0.008627, 0.07155, 0.008642, 0.07162, 0.008559, 0.07164, 0.008407, 0.07038, 0.008314, 0.07032, 0.008408, 0.07024, 0.008466, 0.07031, 0.008414, 0.07162, 0.008525, 0.07157, 0.008559, 0.07164, 0.008476, 0.0717, 0.009119, 0.07031, 0.00902, 0.07038, 0.008958, 0.0703, 0.009019, 0.07022, 0.008315, 0.07169, 0.008414, 0.07162, 0.008476, 0.0717, 0.008415, 0.07177, 0.008723, 0.07154, 0.00882, 0.07154, 0.008807, 0.07161, 0.008724, 0.07161, 0.00902, 0.07038, 0.008909, 0.07042, 0.008875, 0.07035, 0.008958, 0.0703, 0.009027, 0.07161, 0.00912, 0.07167, 0.009026, 0.07175, 0.008968, 0.07169, 0.008909, 0.07042, 0.008807, 0.07045, 0.008792, 0.07038, 0.008875, 0.07035, 0.008919, 0.07157, 0.009027, 0.07161, 0.008968, 0.07169, 0.008888, 0.07164, 0.008807, 0.07045, 0.008711, 0.07045, 0.00871, 0.07039, 0.008792, 0.07038, 0.00882, 0.07154, 0.008919, 0.07157, 0.008888, 0.07164, 0.008807, 0.07161, 0.07484, 0.0107, 0.07484, 0.0107, 0.07484, 0.0107, 0.07484, 0.0107, 0.07484, 0.0107, 0.07484, 0.0107, 0.07484, 0.0107, 0.07484, 0.0107, 0.07484, 0.0107, 0.07484, 0.01069, 0.07484, 0.01069, 0.07484, 0.01069, 0.07484, 0.01069, 0.07484, 0.01069, 0.07484, 0.01069, 0.07484, 0.01069, 0.07484, 0.01069, 0.07484, 0.01069, 0.008724, 0.07161, 0.008725, 0.07165, 0.008652, 0.07166, 0.008642, 0.07162, 0.008627, 0.07038, 0.008636, 0.07034, 0.008709, 0.07034, 0.00871, 0.07039, 0.008546, 0.07035, 0.008567, 0.07031, 0.008636, 0.07034, 0.008627, 0.07038, 0.008466, 0.07031, 0.008505, 0.07027, 0.008567, 0.07031, 0.008546, 0.07035, 0.008408, 0.07024, 0.008466, 0.07021, 0.008505, 0.07027, 0.008466, 0.07031, 0.008958, 0.0703, 0.008916, 0.07026, 0.008956, 0.07019, 0.009019, 0.07022, 0.008875, 0.07035, 0.008851, 0.07031, 0.008916, 0.07026, 0.008958, 0.0703, 0.008792, 0.07038, 0.008782, 0.07033, 0.008851, 0.07031, 0.008875, 0.07035, 0.00871, 0.07039, 0.008709, 0.07034, 0.008782, 0.07033, 0.008792, 0.07038, 0.008642, 0.07162, 0.008652, 0.07166, 0.008583, 0.07169, 0.008559, 0.07164, 0.008559, 0.07164, 0.008583, 0.07169, 0.008518, 0.07174, 0.008476, 0.0717, 0.008476, 0.0717, 0.008518, 0.07174, 0.008478, 0.07181, 0.008415, 0.07177, 0.009026, 0.07175, 0.008968, 0.07179, 0.008929, 0.07173, 0.008968, 0.07169, 0.008968, 0.07169, 0.008929, 0.07173, 0.008867, 0.07168, 0.008888, 0.07164, 0.008888, 0.07164, 0.008867, 0.07168, 0.008798, 0.07166, 0.008807, 0.07161, 0.008807, 0.07161, 0.008798, 0.07166, 0.008725, 0.07165, 0.008724, 0.07161, 0.008636, 0.07034, 0.00864, 0.07031, 0.008708, 0.07031, 0.008709, 0.07034, 0.04185, 0.07611, 0.04185, 0.07611, 0.04185, 0.07613, 0.04185, 0.07613, 0.04183, 0.07613, 0.04183, 0.07611, 0.04183, 0.07611, 0.04183, 0.07613, 0.04184, 0.0761, 0.04184, 0.0761, 0.04184, 0.0761, 0.04184, 0.07611, 0.04184, 0.0761, 0.04184, 0.07611, 0.04184, 0.07611, 0.04184, 0.0761, 0.04184, 0.0761, 0.04184, 0.0761, 0.04184, 0.0761, 0.04184, 0.0761, 0.04184, 0.0761, 0.04184, 0.0761, 0.04184, 0.0761, 0.04184, 0.0761, 0.04184, 0.0761, 0.04184, 0.0761, 0.04184, 0.0761, 0.04184, 0.0761, 0.04184, 0.0761, 0.04184, 0.0761, 0.04184, 0.0761, 0.04184, 0.0761, 0.04184, 0.0761, 0.04184, 0.0761, 0.04184, 0.0761, 0.04184, 0.0761, 0.04185, 0.0761, 0.04184, 0.0761, 0.04184, 0.0761, 0.04185, 0.0761, 0.04184, 0.0761, 0.04183, 0.07611, 0.04183, 0.07611, 0.04184, 0.0761, 0.04185, 0.07611, 0.04185, 0.0761, 0.04185, 0.0761, 0.04185, 0.07611, 0.04184, 0.07613, 0.04184, 0.07613, 0.04184, 0.07613, 0.04184, 0.07613, 0.04184, 0.07613, 0.04184, 0.07613, 0.04184, 0.07613, 0.04184, 0.07613, 0.04184, 0.07613, 0.04184, 0.07613, 0.04184, 0.07613, 0.04184, 0.07613, 0.04184, 0.07613, 0.04184, 0.07613, 0.04184, 0.07613, 0.04184, 0.07613, 0.04184, 0.07613, 0.04184, 0.07613, 0.04184, 0.07613, 0.04184, 0.07613, 0.04185, 0.07614, 0.04184, 0.07613, 0.04184, 0.07613, 0.04185, 0.07613, 0.04184, 0.07613, 0.04183, 0.07613, 0.04184, 0.07613, 0.04184, 0.07613, 0.04185, 0.07613, 0.04185, 0.07614, 0.04185, 0.07613, 0.04185, 0.07613, 0.04183, 0.07613, 0.04183, 0.07613, 0.04183, 0.07613, 0.04184, 0.07613, 0.04185, 0.07613, 0.04185, 0.07613, 0.04185, 0.07613, 0.04185, 0.07613, 0.04185, 0.07611, 0.04185, 0.07613, 0.04185, 0.07613, 0.04185, 0.07611, 0.04183, 0.07613, 0.04183, 0.07611, 0.04183, 0.07611, 0.04183, 0.07613, 0.04184, 0.07611, 0.04184, 0.0761, 0.04184, 0.0761, 0.04184, 0.07611, 0.04036, 0.07659, 0.04036, 0.07659, 0.04036, 0.07659, 0.04036, 0.07659, 0.7222, 0.9999, 0.2778, 0.9999, 0.2778, 0.9488, 0.7222, 0.9488, 0.04036, 0.07659, 0.04036, 0.07659, 0.04036, 0.07659, 0.04036, 0.07659, 0.7222, 0.7957, 0.2778, 0.7957, 0.2778, 0.7447, 0.7222, 0.7447, 0.04036, 0.07659, 0.04036, 0.07659, 0.04036, 0.07659, 0.04036, 0.07659, 0.7222, 0.8467, 0.2778, 0.8467, 0.2778, 0.7957, 0.7222, 0.7957, 0.04036, 0.07659, 0.04036, 0.07659, 0.04036, 0.07659, 0.04036, 0.07659, 0.7222, 0.8978, 0.2778, 0.8978, 0.2778, 0.8467, 0.7222, 0.8467, 0.04036, 0.07659, 0.04036, 0.07659, 0.04036, 0.07659, 0.04036, 0.07659, 0.7222, 0.9488, 0.2778, 0.9488, 0.2778, 0.8978, 0.7222, 0.8978, 0.04036, 0.07659, 0.04036, 0.07659, 0.04036, 0.07658, 0.04036, 0.07657, 0.7222, 0.7447, 0.2778, 0.7447, 0.2778, 0.2552, 0.7222, 0.2552, 0.04036, 0.07657, 0.04036, 0.07657, 0.04036, 0.07657, 0.04036, 0.07657, 0.7222, 1.031e-06, 0.7222, 0.05104, 0.2778, 0.05104, 0.2778, 1.164e-10, 0.04036, 0.07657, 0.04036, 0.07657, 0.04036, 0.07658, 0.04036, 0.07657, 0.7222, 0.2042, 0.7222, 0.2552, 0.2778, 0.2552, 0.2778, 0.2042, 0.04036, 0.07657, 0.04036, 0.07657, 0.04036, 0.07657, 0.04036, 0.07657, 0.7222, 0.1531, 0.7222, 0.2042, 0.2778, 0.2042, 0.2778, 0.1531, 0.04036, 0.07657, 0.04036, 0.07657, 0.04036, 0.07657, 0.04036, 0.07657, 0.7222, 0.1021, 0.7222, 0.1531, 0.2778, 0.1531, 0.2778, 0.1021, 0.04036, 0.07657, 0.04036, 0.07657, 0.04036, 0.07657, 0.04036, 0.07657, 0.7222, 0.05104, 0.7222, 0.1021, 0.2778, 0.1021, 0.2778, 0.05104])
me_plane.use_remesh_preserve_volume = False
me_plane.use_remesh_preserve_attributes = False
me_plane.use_mirror_vertex_groups = False
me_plane.update()

# ---- objects
ob_plane = bpy.data.objects.new('Plane', me_plane)

# ---- transforms, parenting, visibility, modifiers, constraints
ob_plane.location = (0.0, 0.0, 0.0)
ob_plane.lineart.crease_threshold = 0.0
_m = ob_plane.modifiers.new('Auto Smooth', 'NODES')
_m.node_group = ng_auto_smooth
_gi = [s.identifier for s in ng_auto_smooth.interface.items_tree if s.item_type == 'SOCKET' and s.in_out == 'INPUT']
_m[_gi[1]] = 3.142  # Angle

# ---- collection membership
col_collection.objects.link(ob_plane)

# ---- scene / render settings (as saved in the file)
scene.frame_start = 1; scene.frame_end = 250; scene.frame_set(1)
scene.render.engine = 'BLENDER_EEVEE_NEXT'
scene.cycles.use_denoising = False
scene.cycles.samples = 128
scene.cycles.sampling_pattern = 'TABULATED_SOBOL'
scene.cycles.use_adaptive_sampling = False
scene.cycles.use_light_tree = False
scene.view_settings.view_transform = 'Filmic'
bpy.context.view_layer.update()

# ---- added for rendering (the .blend has no active camera and no usable light): camera, sun
cam_auto = bpy.data.cameras.new('AutoCamera')
cam_auto.lens = 50.0
cam_auto.sensor_width = 36.0
cam_auto.clip_end = 1000.0
ob_auto_camera = bpy.data.objects.new('AutoCamera', cam_auto)
scene.collection.objects.link(ob_auto_camera)
ob_auto_camera.location = (1.18164, -1.41797, 0.976888)
ob_auto_camera.rotation_euler = (1.09748, -7.21219e-08, 0.694738)
scene.camera = ob_auto_camera
light_auto_sun = bpy.data.lights.new('AutoSun', 'SUN')
light_auto_sun.energy = 3.0
light_auto_sun.angle = 0.0523599
ob_auto_sun = bpy.data.objects.new('AutoSun', light_auto_sun)
scene.collection.objects.link(ob_auto_sun)
ob_auto_sun.rotation_euler = (0.872665, 0.174533, 0.523599)
bpy.context.view_layer.update()
